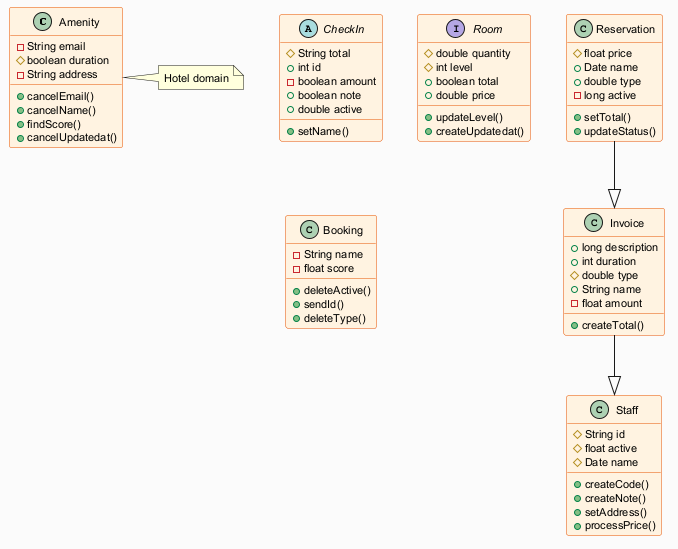

The diagram above was rendered by PlantUML. Its source (embedded in the PNG):
@startuml
skinparam backgroundColor #FAFAFA
skinparam classBackgroundColor #FFF3E0
skinparam classBorderColor #E65100
skinparam defaultFontSize 11
class Amenity {
  -String email
  #boolean duration
  -String address
  +cancelEmail()
  +cancelName()
  +findScore()
  +cancelUpdatedat()
}
class Staff {
  #String id
  #float active
  #Date name
  +createCode()
  +createNote()
  +setAddress()
  +processPrice()
}
abstract class CheckIn {
  #String total
  +int id
  -boolean amount
  +boolean note
  +double active
  +setName()
}
interface Room {
  #double quantity
  #int level
  +boolean total
  +double price
  +updateLevel()
  +createUpdatedat()
}
class Booking {
  -String name
  -float score
  +deleteActive()
  +sendId()
  +deleteType()
}
class Invoice {
  +long description
  +int duration
  #double type
  +String name
  -float amount
  +createTotal()
}
class Reservation {
  #float price
  +Date name
  +double type
  -long active
  +setTotal()
  +updateStatus()
}
Reservation --|> Invoice
Invoice --|> Staff
note right of Amenity : Hotel domain
@enduml